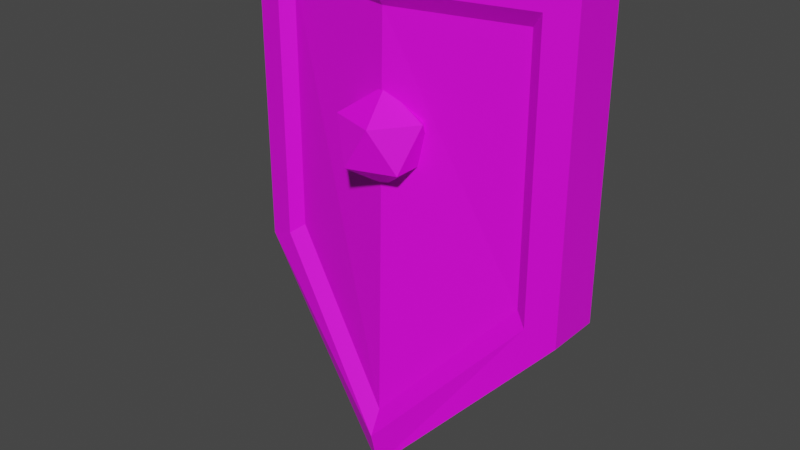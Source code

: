 # Source: EnemyShield.blend  (saved by Blender 3.5.10; exported with 4.5.12 LTS)
import bpy
from mathutils import Matrix  # noqa: F401  (used for matrix-valued properties, if any)

bpy.ops.wm.read_factory_settings(use_empty=True)
scene = bpy.context.scene
scene.name = 'Scene'

# ---- collections
col_collection = bpy.data.collections.new('Collection'); scene.collection.children.link(col_collection)

# ---- images (referenced by path relative to the original .blend; pixels are not part of the script)
import os
ASSET_DIR = os.environ.get("B2B_ASSET_DIR", "")  # directory of the original .blend (textures are referenced by path, not embedded)
HERE = os.path.dirname(os.path.abspath(__file__))  # packed textures are extracted next to this script under _unpacked/

def load_image(name, relpath, width, height, colorspace="sRGB"):
    """Load a texture the original file referenced (path relative to the .blend, or extracted next to this script)."""
    p = next((c for c in (os.path.join(HERE, relpath), os.path.join(ASSET_DIR, relpath)) if relpath and os.path.exists(c)), "")
    if p:
        img = bpy.data.images.load(p, check_existing=True)
        img.name = name
    else:  # same state as the original file: an image datablock whose file is absent (Cycles renders it pink)
        img = bpy.data.images.new(name, width, height)
        img.source = "FILE"
        img.filepath = "//" + (relpath or name)
    img.colorspace_settings.name = colorspace
    return img
img_enemycolorpalette01_png = load_image('EnemyColorPalette01.png', 'EnemyColorPalette01.png', 1024, 1024, 'sRGB')

# ---- materials (node trees are filled in below, after node groups)
mat_material_003 = bpy.data.materials.new('Material.003')
mat_material_003.use_transparent_shadow = False

# ---- material node trees
mat_material_003.use_nodes = True; mat_material_003.node_tree.nodes.clear()
_N = mat_material_003.node_tree.nodes; _L = mat_material_003.node_tree.links
n0 = _N.new('ShaderNodeBsdfPrincipled'); n0.name = 'Principled BSDF'; n0.location = (10, 300)
n0.distribution = 'GGX'
n0.subsurface_method = 'RANDOM_WALK_SKIN'
n0.inputs[3].default_value = 1.45
n0.inputs[27].default_value = (0.0, 0.0, 0.0, 1.0)
n0.inputs[28].default_value = 1.0
n1 = _N.new('ShaderNodeOutputMaterial'); n1.name = 'Material Output'; n1.location = (300, 300)
n2 = _N.new('ShaderNodeTexImage'); n2.name = 'Image Texture'; n2.location = (-423, 189)
n2.image = img_enemycolorpalette01_png
_L.new(n0.outputs[0], n1.inputs[0])
_L.new(n2.outputs[0], n0.inputs[0])
n1.is_active_output = True

# ---- world
world_world = bpy.data.worlds.new('World'); scene.world = world_world
world_world.use_nodes = True; world_world.node_tree.nodes.clear()
_N = world_world.node_tree.nodes; _L = world_world.node_tree.links
n0 = _N.new('ShaderNodeOutputWorld'); n0.name = 'World Output'; n0.location = (300, 300)
n1 = _N.new('ShaderNodeBackground'); n1.name = 'Background'; n1.location = (10, 300)
n1.inputs[0].default_value = (0.05088, 0.05088, 0.05088, 1.0)
_L.new(n1.outputs[0], n0.inputs[0])
n0.is_active_output = True
world_world.color = (0.05088, 0.05088, 0.05088)
world_world.use_sun_shadow = False
world_world.sun_shadow_jitter_overblur = 0.0

# ---- meshes
me_icosphere = bpy.data.meshes.new('Icosphere')
me_icosphere.from_pydata([(0.0, -1.394, -0.7911), (0.7236, -1.919, -0.2384), (-0.2764, -2.244, -0.2384), (-0.8944, -1.394, -0.2384), (-0.2764, -0.543, -0.2384), (0.7236, -0.868, -0.2384), (0.2764, -2.244, 0.6561), (-0.7236, -1.919, 0.6561), (-0.7236, -0.868, 0.6561), (0.2764, -0.543, 0.6561), (0.8944, -1.394, 0.6561), (0.0, -1.394, 1.209), (-3.063, -1.03, -2.991), (-3.063, -1.03, 3.062), (-3.689, 0.3174, -3.24), (-3.689, 0.3174, 3.703), (3.063, -1.03, -2.991), (3.063, -1.03, 3.062), (3.689, 0.3174, -3.24), (3.689, 0.3174, 3.703), (0.0, -0.4942, -7.361), (0.0, -0.4942, 3.703), (0.0, -1.915, -6.462), (0.0, -1.704, 3.062), (-3.689, -0.8922, -3.24), (-3.689, -0.8922, 3.703), (3.689, -0.8922, 3.703), (3.689, -0.8922, -3.24), (0.0, -1.704, -7.361), (0.0, -1.704, 3.703), (0.0, -1.452, 2.72), (0.0, -1.643, -5.908), (-2.775, -0.8418, -2.763), (-2.775, -0.8418, 2.72), (2.775, -0.8418, 2.72), (2.775, -0.8418, -2.763)], [], [(0, 1, 2), (1, 0, 5), (0, 2, 3), (0, 3, 4), (0, 4, 5), (1, 5, 10), (2, 1, 6), (3, 2, 7), (4, 3, 8), (5, 4, 9), (1, 10, 6), (2, 6, 7), (3, 7, 8), (4, 8, 9), (5, 9, 10), (6, 10, 11), (7, 6, 11), (8, 7, 11), (9, 8, 11), (10, 9, 11), (24, 25, 15, 14), (20, 21, 19, 18), (18, 19, 26, 27), (17, 23, 30, 34), (20, 18, 27, 28), (21, 15, 25, 29), (19, 21, 29, 26), (14, 20, 28, 24), (13, 12, 32, 33), (14, 15, 21, 20), (12, 13, 25, 24), (17, 16, 27, 26), (16, 22, 28, 27), (13, 23, 29, 25), (22, 12, 24, 28), (23, 17, 26, 29), (31, 30, 33, 32), (35, 34, 30, 31), (23, 13, 33, 30), (16, 17, 34, 35), (12, 22, 31, 32), (22, 16, 35, 31)])
_uv = me_icosphere.uv_layers.new(name='UVMap')
_uv.uv.foreach_set('vector', [0.1857, 0.192, 0.1857, 0.192, 0.1857, 0.192, 0.1857, 0.192, 0.1857, 0.192, 0.1857, 0.192, 0.1857, 0.192, 0.1857, 0.192, 0.1857, 0.192, 0.1857, 0.192, 0.1857, 0.192, 0.1857, 0.192, 0.1857, 0.192, 0.1857, 0.192, 0.1857, 0.192, 0.1857, 0.192, 0.1857, 0.192, 0.1857, 0.192, 0.1857, 0.192, 0.1857, 0.192, 0.1857, 0.192, 0.1857, 0.192, 0.1857, 0.192, 0.1857, 0.192, 0.1857, 0.192, 0.1857, 0.192, 0.1857, 0.192, 0.1857, 0.192, 0.1857, 0.192, 0.1857, 0.192, 0.1857, 0.192, 0.1857, 0.192, 0.1857, 0.192, 0.1857, 0.192, 0.1857, 0.192, 0.1857, 0.192, 0.1857, 0.192, 0.1857, 0.192, 0.1857, 0.192, 0.1857, 0.192, 0.1857, 0.192, 0.1857, 0.192, 0.1857, 0.192, 0.1857, 0.192, 0.1857, 0.192, 0.1857, 0.192, 0.1857, 0.192, 0.1857, 0.192, 0.1857, 0.192, 0.1857, 0.192, 0.1857, 0.192, 0.1857, 0.192, 0.1857, 0.192, 0.1857, 0.192, 0.1857, 0.192, 0.1857, 0.192, 0.1857, 0.192, 0.1857, 0.192, 0.1857, 0.192, 0.1857, 0.192, 0.1857, 0.192, 0.1857, 0.192, 0.1857, 0.192, 0.1857, 0.192, 0.1857, 0.192, 0.1857, 0.192, 0.1857, 0.192, 0.1857, 0.192, 0.1857, 0.192, 0.1857, 0.192, 0.1857, 0.192, 0.1857, 0.192, 0.1857, 0.192, 0.1857, 0.192, 0.1857, 0.192, 0.1857, 0.192, 0.1857, 0.192, 0.1857, 0.192, 0.1857, 0.192, 0.1857, 0.192, 0.1857, 0.192, 0.1857, 0.192, 0.1857, 0.192, 0.1857, 0.192, 0.1857, 0.192, 0.1857, 0.192, 0.1857, 0.192, 0.1857, 0.192, 0.1857, 0.192, 0.1857, 0.192, 0.1857, 0.192, 0.1857, 0.192, 0.1857, 0.192, 0.1857, 0.192, 0.1857, 0.192, 0.1857, 0.192, 0.1857, 0.192, 0.1857, 0.192, 0.1857, 0.192, 0.1857, 0.192, 0.1857, 0.192, 0.1857, 0.192, 0.1857, 0.192, 0.1857, 0.192, 0.1857, 0.192, 0.1857, 0.192, 0.1857, 0.192, 0.1857, 0.192, 0.1857, 0.192, 0.1857, 0.192, 0.1857, 0.192, 0.1857, 0.192, 0.1857, 0.192, 0.1857, 0.192, 0.1857, 0.192, 0.1857, 0.192, 0.1857, 0.192, 0.1857, 0.192, 0.1857, 0.192, 0.1857, 0.192, 0.1857, 0.192, 0.1857, 0.192, 0.1857, 0.192, 0.1857, 0.192, 0.1865, 0.1179, 0.2035, 0.118, 0.2031, 0.1263, 0.1868, 0.1263, 0.1868, 0.1097, 0.2031, 0.1097, 0.2035, 0.118, 0.1865, 0.1179, 0.1857, 0.192, 0.1857, 0.192, 0.1857, 0.192, 0.1857, 0.192, 0.1857, 0.192, 0.1857, 0.192, 0.1857, 0.192, 0.1857, 0.192, 0.1857, 0.192, 0.1857, 0.192, 0.1857, 0.192, 0.1857, 0.192, 0.1857, 0.192, 0.1857, 0.192, 0.1857, 0.192, 0.1857, 0.192])
me_icosphere.materials.append(mat_material_003)
me_icosphere.update()

# ---- objects
ob_icosphere = bpy.data.objects.new('Icosphere', me_icosphere)

# ---- transforms, parenting, visibility, modifiers, constraints
ob_icosphere.location = (0.0, 0.0, 0.0)
ob_icosphere.scale = (0.2699, 0.2699, 0.2699)

# ---- collection membership
col_collection.objects.link(ob_icosphere)

# ---- scene / render settings (as saved in the file)
scene.frame_start = 1; scene.frame_end = 250; scene.frame_set(1)
scene.render.engine = 'BLENDER_EEVEE_NEXT'
scene.render.fps = 30
scene.cycles.sampling_pattern = 'TABULATED_SOBOL'
scene.view_settings.view_transform = 'Filmic'
bpy.context.view_layer.update()

# ---- added for rendering (the .blend has no active camera and no usable light): camera, sun
cam_auto = bpy.data.cameras.new('AutoCamera')
cam_auto.lens = 50.0
cam_auto.sensor_width = 36.0
cam_auto.clip_end = 1000.0
ob_auto_camera = bpy.data.objects.new('AutoCamera', cam_auto)
scene.collection.objects.link(ob_auto_camera)
ob_auto_camera.location = (3.38189, -4.31831, 2.21187)
ob_auto_camera.rotation_euler = (1.09748, -7.21219e-08, 0.694738)
scene.camera = ob_auto_camera
light_auto_sun = bpy.data.lights.new('AutoSun', 'SUN')
light_auto_sun.energy = 3.0
light_auto_sun.angle = 0.0523599
ob_auto_sun = bpy.data.objects.new('AutoSun', light_auto_sun)
scene.collection.objects.link(ob_auto_sun)
ob_auto_sun.rotation_euler = (0.872665, 0.174533, 0.523599)
bpy.context.view_layer.update()
